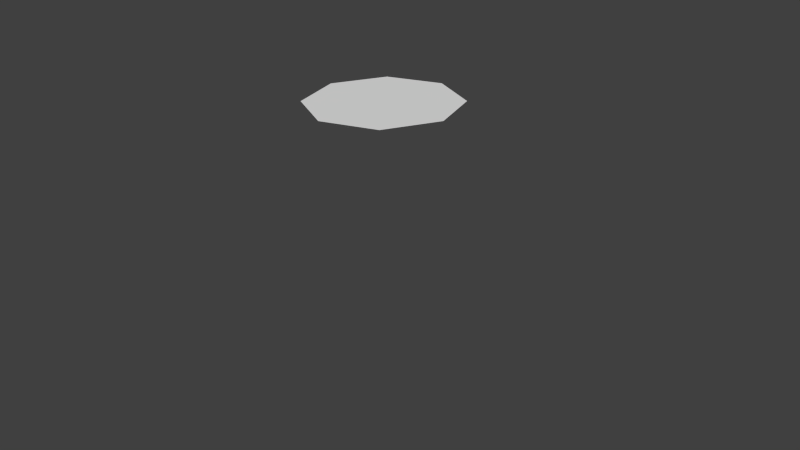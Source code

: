 # Source: Logic.blend  (saved by Blender 2.71.0; exported with 4.5.12 LTS)
import bpy
from mathutils import Matrix  # noqa: F401  (used for matrix-valued properties, if any)

bpy.ops.wm.read_factory_settings(use_empty=True)
scene = bpy.context.scene
scene.name = 'Scene'

# ---- collections
col_collection_1 = bpy.data.collections.new('Collection 1'); scene.collection.children.link(col_collection_1)

# ---- world
world_world = bpy.data.worlds.new('World'); scene.world = world_world
world_world.color = (0.05088, 0.05088, 0.05088)
world_world.use_sun_shadow = False
world_world.sun_shadow_jitter_overblur = 0.0
world_world.cycles.sampling_method = 'MANUAL'
world_world.cycles.sample_map_resolution = 256

# ---- cameras
cam_camera = bpy.data.cameras.new('Camera')
cam_camera.clip_end = 100.0
cam_camera.lens = 35.0
cam_camera.sensor_width = 32.0
cam_camera.sensor_height = 18.0
cam_camera.ortho_scale = 7.314
cam_camera.dof.focus_distance = 0.0
cam_camera.dof.aperture_fstop = 128.0

# ---- meshes
me_cylinder_010 = bpy.data.meshes.new('Cylinder.010')
me_cylinder_010.from_pydata([(0.0, 1.0, 1.0), (0.0, -1.589e-08, 1.0), (-0.7071, 0.7071, 1.0)], [], [(1, 0, 2)])
_uv = me_cylinder_010.uv_layers.new(name='UVMap')
_uv.uv.foreach_set('vector', [0.5, 0.5, 0.2929, 0.9999, 9.998e-05, 0.7071])
me_cylinder_010.use_remesh_preserve_volume = False
me_cylinder_010.use_remesh_preserve_attributes = False
me_cylinder_010.use_mirror_vertex_groups = False
me_cylinder_010.update()
me_cylinder_009 = bpy.data.meshes.new('Cylinder.009')
me_cylinder_009.from_pydata([(-1.0, 1.192e-08, 1.0), (0.0, -1.589e-08, 1.0), (-0.7071, 0.7071, 1.0)], [], [(1, 2, 0)])
_uv = me_cylinder_009.uv_layers.new(name='UVMap')
_uv.uv.foreach_set('vector', [0.5, 0.5, 9.998e-05, 0.7071, 0.0001, 0.2929])
me_cylinder_009.use_remesh_preserve_volume = False
me_cylinder_009.use_remesh_preserve_attributes = False
me_cylinder_009.use_mirror_vertex_groups = False
me_cylinder_009.update()
me_cylinder_008 = bpy.data.meshes.new('Cylinder.008')
me_cylinder_008.from_pydata([(-0.7071, -0.7071, 1.0), (-1.0, 1.192e-08, 1.0), (0.0, -1.589e-08, 1.0)], [], [(0, 2, 1)])
_uv = me_cylinder_008.uv_layers.new(name='UVMap')
_uv.uv.foreach_set('vector', [0.2929, 0.0001, 0.5, 0.5, 0.0001, 0.2929])
me_cylinder_008.use_remesh_preserve_volume = False
me_cylinder_008.use_remesh_preserve_attributes = False
me_cylinder_008.use_mirror_vertex_groups = False
me_cylinder_008.update()
me_cylinder_007 = bpy.data.meshes.new('Cylinder.007')
me_cylinder_007.from_pydata([(0.7071, -0.7071, 1.0), (-8.742e-08, -1.0, 1.0), (0.0, -1.589e-08, 1.0)], [], [(0, 2, 1)])
_uv = me_cylinder_007.uv_layers.new(name='UVMap')
_uv.uv.foreach_set('vector', [0.9999, 0.2929, 0.5, 0.5, 0.7071, 9.998e-05])
me_cylinder_007.use_remesh_preserve_volume = False
me_cylinder_007.use_remesh_preserve_attributes = False
me_cylinder_007.use_mirror_vertex_groups = False
me_cylinder_007.update()
me_cylinder_006 = bpy.data.meshes.new('Cylinder.006')
me_cylinder_006.from_pydata([(1.0, -4.371e-08, 1.0), (0.7071, -0.7071, 1.0), (0.0, -1.589e-08, 1.0)], [], [(0, 2, 1)])
_uv = me_cylinder_006.uv_layers.new(name='UVMap')
_uv.uv.foreach_set('vector', [0.9999, 0.7071, 0.5, 0.5, 0.9999, 0.2929])
me_cylinder_006.use_remesh_preserve_volume = False
me_cylinder_006.use_remesh_preserve_attributes = False
me_cylinder_006.use_mirror_vertex_groups = False
me_cylinder_006.update()
me_cylinder_004 = bpy.data.meshes.new('Cylinder.004')
me_cylinder_004.from_pydata([(0.7071, 0.7071, 1.0), (1.0, -4.371e-08, 1.0), (0.0, -1.589e-08, 1.0)], [], [(1, 0, 2)])
_uv = me_cylinder_004.uv_layers.new(name='UVMap')
_uv.uv.foreach_set('vector', [0.9999, 0.7071, 0.7071, 0.9999, 0.5, 0.5])
me_cylinder_004.use_remesh_preserve_volume = False
me_cylinder_004.use_remesh_preserve_attributes = False
me_cylinder_004.use_mirror_vertex_groups = False
me_cylinder_004.update()
me_cylinder_003 = bpy.data.meshes.new('Cylinder.003')
me_cylinder_003.from_pydata([(0.0, 1.0, 1.0), (0.7071, 0.7071, 1.0), (0.0, -1.589e-08, 1.0)], [], [(0, 2, 1)])
_uv = me_cylinder_003.uv_layers.new(name='UVMap')
_uv.uv.foreach_set('vector', [0.2929, 0.9999, 0.5, 0.5, 0.7071, 0.9999])
me_cylinder_003.use_remesh_preserve_volume = False
me_cylinder_003.use_remesh_preserve_attributes = False
me_cylinder_003.use_mirror_vertex_groups = False
me_cylinder_003.update()
me_cylinder_001 = bpy.data.meshes.new('Cylinder.001')
me_cylinder_001.from_pydata([(-8.742e-08, -1.0, 1.0), (-0.7071, -0.7071, 1.0), (0.0, -1.589e-08, 1.0)], [], [(0, 2, 1)])
_uv = me_cylinder_001.uv_layers.new(name='UVMap')
_uv.uv.foreach_set('vector', [0.7071, 9.998e-05, 0.5, 0.5, 0.2929, 0.0001])
me_cylinder_001.use_remesh_preserve_volume = False
me_cylinder_001.use_remesh_preserve_attributes = False
me_cylinder_001.use_mirror_vertex_groups = False
me_cylinder_001.update()

# ---- objects
ob_cylinder_007 = bpy.data.objects.new('Cylinder.007', me_cylinder_010)
ob_cylinder_006 = bpy.data.objects.new('Cylinder.006', me_cylinder_009)
ob_cylinder_005 = bpy.data.objects.new('Cylinder.005', me_cylinder_008)
ob_cylinder_004 = bpy.data.objects.new('Cylinder.004', me_cylinder_007)
ob_cylinder_003 = bpy.data.objects.new('Cylinder.003', me_cylinder_006)
ob_cylinder_002 = bpy.data.objects.new('Cylinder.002', me_cylinder_004)
ob_cylinder_001 = bpy.data.objects.new('Cylinder.001', me_cylinder_003)
ob_cylinder = bpy.data.objects.new('Cylinder', me_cylinder_001)
ob_camera = bpy.data.objects.new('Camera', cam_camera)

# ---- transforms, parenting, visibility, modifiers, constraints
ob_cylinder_007.location = (-5.215e-08, 0.2238, 1.0)
ob_cylinder_007.lineart.crease_threshold = 0.0
ob_cylinder_006.location = (-5.215e-08, 0.2238, 1.0)
ob_cylinder_006.lineart.crease_threshold = 0.0
ob_cylinder_005.location = (-5.215e-08, 0.2238, 1.0)
ob_cylinder_005.lineart.crease_threshold = 0.0
ob_cylinder_004.location = (-5.215e-08, 0.2238, 1.0)
ob_cylinder_004.lineart.crease_threshold = 0.0
ob_cylinder_003.location = (-5.215e-08, 0.2238, 1.0)
ob_cylinder_003.lineart.crease_threshold = 0.0
ob_cylinder_002.location = (-5.215e-08, 0.2238, 1.0)
ob_cylinder_002.lineart.crease_threshold = 0.0
ob_cylinder_001.location = (-5.215e-08, 0.2238, 1.0)
ob_cylinder_001.lineart.crease_threshold = 0.0
ob_cylinder.location = (-5.215e-08, 0.2238, 1.0)
ob_cylinder.lineart.crease_threshold = 0.0
ob_camera.location = (7.481, -6.508, 5.344)
ob_camera.rotation_euler = (1.109, 0.01082, 0.8149)
ob_camera.lock_rotations_4d = False
ob_camera.empty_display_type = 'ARROWS'
ob_camera.color = (0.0, 0.0, 0.0, 0.0)
ob_camera.display_type = 'WIRE'
ob_camera.lineart.crease_threshold = 0.0

# ---- collection membership
col_collection_1.objects.link(ob_cylinder_007)
col_collection_1.objects.link(ob_cylinder_006)
col_collection_1.objects.link(ob_cylinder_005)
col_collection_1.objects.link(ob_cylinder_004)
col_collection_1.objects.link(ob_cylinder_003)
col_collection_1.objects.link(ob_cylinder_002)
col_collection_1.objects.link(ob_cylinder_001)
col_collection_1.objects.link(ob_cylinder)
col_collection_1.objects.link(ob_camera)

# ---- scene / render settings (as saved in the file)
scene.camera = ob_camera
scene.frame_start = 1; scene.frame_end = 250; scene.frame_set(1)
scene.render.engine = 'BLENDER_EEVEE_NEXT'
scene.render.resolution_percentage = 50
scene.render.dither_intensity = 0.0
scene.cycles.use_denoising = False
scene.cycles.samples = 10
scene.cycles.sampling_pattern = 'TABULATED_SOBOL'
scene.cycles.light_sampling_threshold = 0.0
scene.cycles.use_adaptive_sampling = False
scene.cycles.use_light_tree = False
scene.cycles.blur_glossy = 0.0
scene.cycles.volume_bounces = 1
scene.cycles.pixel_filter_type = 'GAUSSIAN'
scene.cycles.sample_clamp_indirect = 0.0
scene.view_settings.view_transform = 'Standard'
bpy.context.view_layer.update()

# ---- added for rendering (the .blend has no usable light): sun
light_auto_sun = bpy.data.lights.new('AutoSun', 'SUN')
light_auto_sun.energy = 3.0
light_auto_sun.angle = 0.0523599
ob_auto_sun = bpy.data.objects.new('AutoSun', light_auto_sun)
scene.collection.objects.link(ob_auto_sun)
ob_auto_sun.rotation_euler = (0.872665, 0.174533, 0.523599)
bpy.context.view_layer.update()
